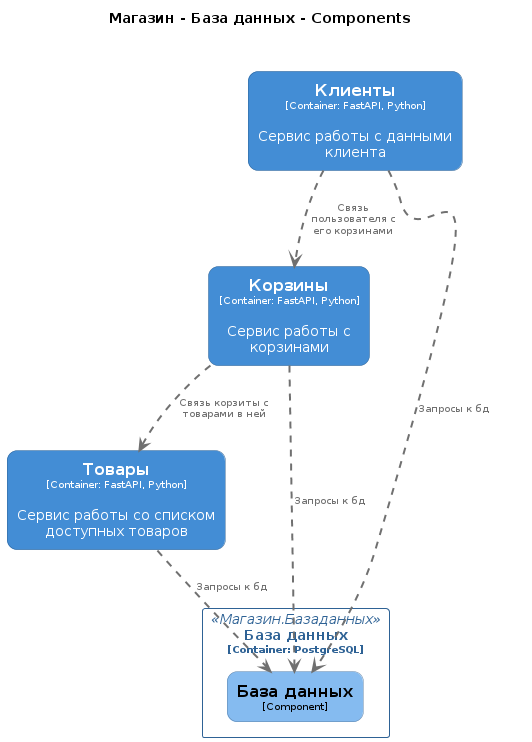

The diagram above was rendered by PlantUML. Its source (embedded in the PNG):
@startuml
set separator none
title Магазин - База данных - Components

top to bottom direction

skinparam {
  arrowFontSize 10
  defaultTextAlignment center
  wrapWidth 200
  maxMessageSize 100
}

hide stereotype

skinparam rectangle<<Магазин.Базаданных.Базаданных>> {
  BackgroundColor #85bbf0
  FontColor #000000
  BorderColor #5d82a8
  roundCorner 20
  shadowing false
}
skinparam rectangle<<Магазин.Клиенты>> {
  BackgroundColor #438dd5
  FontColor #ffffff
  BorderColor #2e6295
  roundCorner 20
  shadowing false
}
skinparam rectangle<<Магазин.Корзины>> {
  BackgroundColor #438dd5
  FontColor #ffffff
  BorderColor #2e6295
  roundCorner 20
  shadowing false
}
skinparam rectangle<<Магазин.Товары>> {
  BackgroundColor #438dd5
  FontColor #ffffff
  BorderColor #2e6295
  roundCorner 20
  shadowing false
}
skinparam rectangle<<Магазин.Базаданных>> {
  BorderColor #2e6295
  FontColor #2e6295
  shadowing false
}

rectangle "==Клиенты\n<size:10>[Container: FastAPI, Python]</size>\n\nСервис работы с данными клиента" <<Магазин.Клиенты>> as Магазин.Клиенты
rectangle "==Корзины\n<size:10>[Container: FastAPI, Python]</size>\n\nСервис работы с корзинами" <<Магазин.Корзины>> as Магазин.Корзины
rectangle "==Товары\n<size:10>[Container: FastAPI, Python]</size>\n\nСервис работы со списком доступных товаров" <<Магазин.Товары>> as Магазин.Товары

rectangle "База данных\n<size:10>[Container: PostgreSQL]</size>" <<Магазин.Базаданных>> {
  rectangle "==База данных\n<size:10>[Component]</size>" <<Магазин.Базаданных.Базаданных>> as Магазин.Базаданных.Базаданных
}

Магазин.Клиенты .[#707070,thickness=2].> Магазин.Корзины : "<color:#707070>Связь пользователя с его корзинами"
Магазин.Корзины .[#707070,thickness=2].> Магазин.Товары : "<color:#707070>Связь корзиты с товарами в ней"
Магазин.Клиенты .[#707070,thickness=2].> Магазин.Базаданных.Базаданных : "<color:#707070>Запросы к бд"
Магазин.Корзины .[#707070,thickness=2].> Магазин.Базаданных.Базаданных : "<color:#707070>Запросы к бд"
Магазин.Товары .[#707070,thickness=2].> Магазин.Базаданных.Базаданных : "<color:#707070>Запросы к бд"
@enduml